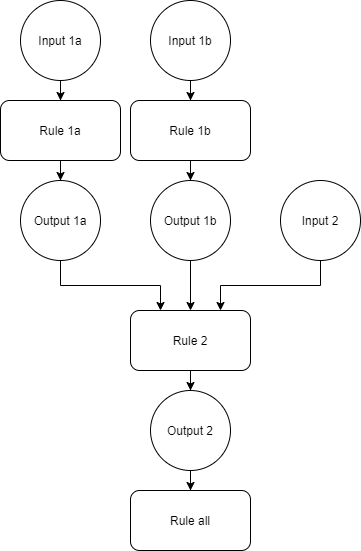

The diagram above was exported from draw.io. Its source (the exported page's mxGraphModel, read from the mxfile embedded in the PNG):
<mxGraphModel dx="1422" dy="794" grid="1" gridSize="10" guides="1" tooltips="1" connect="1" arrows="1" fold="1" page="1" pageScale="1" pageWidth="827" pageHeight="1169" math="0" shadow="0">
  <root>
    <mxCell id="0" />
    <mxCell id="1" parent="0" />
    <mxCell id="JPd-rNvudk-3oIG1f1cY-10" value="" style="edgeStyle=orthogonalEdgeStyle;rounded=0;orthogonalLoop=1;jettySize=auto;html=1;" edge="1" parent="1" source="JPd-rNvudk-3oIG1f1cY-1" target="JPd-rNvudk-3oIG1f1cY-3">
      <mxGeometry relative="1" as="geometry" />
    </mxCell>
    <mxCell id="JPd-rNvudk-3oIG1f1cY-1" value="Input 1a" style="ellipse;whiteSpace=wrap;html=1;aspect=fixed;" vertex="1" parent="1">
      <mxGeometry x="200" y="170" width="80" height="80" as="geometry" />
    </mxCell>
    <mxCell id="JPd-rNvudk-3oIG1f1cY-11" value="" style="edgeStyle=orthogonalEdgeStyle;rounded=0;orthogonalLoop=1;jettySize=auto;html=1;" edge="1" parent="1" source="JPd-rNvudk-3oIG1f1cY-2" target="JPd-rNvudk-3oIG1f1cY-4">
      <mxGeometry relative="1" as="geometry" />
    </mxCell>
    <mxCell id="JPd-rNvudk-3oIG1f1cY-2" value="Input 1b" style="ellipse;whiteSpace=wrap;html=1;aspect=fixed;" vertex="1" parent="1">
      <mxGeometry x="330" y="170" width="80" height="80" as="geometry" />
    </mxCell>
    <mxCell id="JPd-rNvudk-3oIG1f1cY-12" value="" style="edgeStyle=orthogonalEdgeStyle;rounded=0;orthogonalLoop=1;jettySize=auto;html=1;" edge="1" parent="1" source="JPd-rNvudk-3oIG1f1cY-3" target="JPd-rNvudk-3oIG1f1cY-5">
      <mxGeometry relative="1" as="geometry" />
    </mxCell>
    <mxCell id="JPd-rNvudk-3oIG1f1cY-3" value="Rule 1a" style="rounded=1;whiteSpace=wrap;html=1;" vertex="1" parent="1">
      <mxGeometry x="180" y="270" width="120" height="60" as="geometry" />
    </mxCell>
    <mxCell id="JPd-rNvudk-3oIG1f1cY-13" value="" style="edgeStyle=orthogonalEdgeStyle;rounded=0;orthogonalLoop=1;jettySize=auto;html=1;" edge="1" parent="1" source="JPd-rNvudk-3oIG1f1cY-4" target="JPd-rNvudk-3oIG1f1cY-6">
      <mxGeometry relative="1" as="geometry" />
    </mxCell>
    <mxCell id="JPd-rNvudk-3oIG1f1cY-4" value="Rule 1b" style="rounded=1;whiteSpace=wrap;html=1;" vertex="1" parent="1">
      <mxGeometry x="310" y="270" width="120" height="60" as="geometry" />
    </mxCell>
    <mxCell id="JPd-rNvudk-3oIG1f1cY-14" style="edgeStyle=orthogonalEdgeStyle;rounded=0;orthogonalLoop=1;jettySize=auto;html=1;exitX=0.5;exitY=1;exitDx=0;exitDy=0;entryX=0.25;entryY=0;entryDx=0;entryDy=0;" edge="1" parent="1" source="JPd-rNvudk-3oIG1f1cY-5" target="JPd-rNvudk-3oIG1f1cY-8">
      <mxGeometry relative="1" as="geometry" />
    </mxCell>
    <mxCell id="JPd-rNvudk-3oIG1f1cY-5" value="Output 1a" style="ellipse;whiteSpace=wrap;html=1;aspect=fixed;" vertex="1" parent="1">
      <mxGeometry x="200" y="350" width="80" height="80" as="geometry" />
    </mxCell>
    <mxCell id="JPd-rNvudk-3oIG1f1cY-15" value="" style="edgeStyle=orthogonalEdgeStyle;rounded=0;orthogonalLoop=1;jettySize=auto;html=1;" edge="1" parent="1" source="JPd-rNvudk-3oIG1f1cY-6" target="JPd-rNvudk-3oIG1f1cY-8">
      <mxGeometry relative="1" as="geometry" />
    </mxCell>
    <mxCell id="JPd-rNvudk-3oIG1f1cY-6" value="Output 1b" style="ellipse;whiteSpace=wrap;html=1;aspect=fixed;" vertex="1" parent="1">
      <mxGeometry x="330" y="350" width="80" height="80" as="geometry" />
    </mxCell>
    <mxCell id="JPd-rNvudk-3oIG1f1cY-18" style="edgeStyle=orthogonalEdgeStyle;rounded=0;orthogonalLoop=1;jettySize=auto;html=1;exitX=0.5;exitY=1;exitDx=0;exitDy=0;entryX=0.75;entryY=0;entryDx=0;entryDy=0;" edge="1" parent="1" source="JPd-rNvudk-3oIG1f1cY-7" target="JPd-rNvudk-3oIG1f1cY-8">
      <mxGeometry relative="1" as="geometry" />
    </mxCell>
    <mxCell id="JPd-rNvudk-3oIG1f1cY-7" value="Input 2" style="ellipse;whiteSpace=wrap;html=1;aspect=fixed;" vertex="1" parent="1">
      <mxGeometry x="460" y="350" width="80" height="80" as="geometry" />
    </mxCell>
    <mxCell id="JPd-rNvudk-3oIG1f1cY-19" value="" style="edgeStyle=orthogonalEdgeStyle;rounded=0;orthogonalLoop=1;jettySize=auto;html=1;" edge="1" parent="1" source="JPd-rNvudk-3oIG1f1cY-8" target="JPd-rNvudk-3oIG1f1cY-9">
      <mxGeometry relative="1" as="geometry" />
    </mxCell>
    <mxCell id="JPd-rNvudk-3oIG1f1cY-8" value="Rule 2" style="rounded=1;whiteSpace=wrap;html=1;" vertex="1" parent="1">
      <mxGeometry x="310" y="480" width="120" height="60" as="geometry" />
    </mxCell>
    <mxCell id="JPd-rNvudk-3oIG1f1cY-23" value="" style="edgeStyle=orthogonalEdgeStyle;rounded=0;orthogonalLoop=1;jettySize=auto;html=1;" edge="1" parent="1" source="JPd-rNvudk-3oIG1f1cY-9" target="JPd-rNvudk-3oIG1f1cY-22">
      <mxGeometry relative="1" as="geometry" />
    </mxCell>
    <mxCell id="JPd-rNvudk-3oIG1f1cY-9" value="Output 2" style="ellipse;whiteSpace=wrap;html=1;aspect=fixed;" vertex="1" parent="1">
      <mxGeometry x="330" y="560" width="80" height="80" as="geometry" />
    </mxCell>
    <mxCell id="JPd-rNvudk-3oIG1f1cY-22" value="Rule all" style="rounded=1;whiteSpace=wrap;html=1;" vertex="1" parent="1">
      <mxGeometry x="310" y="660" width="120" height="60" as="geometry" />
    </mxCell>
  </root>
</mxGraphModel>